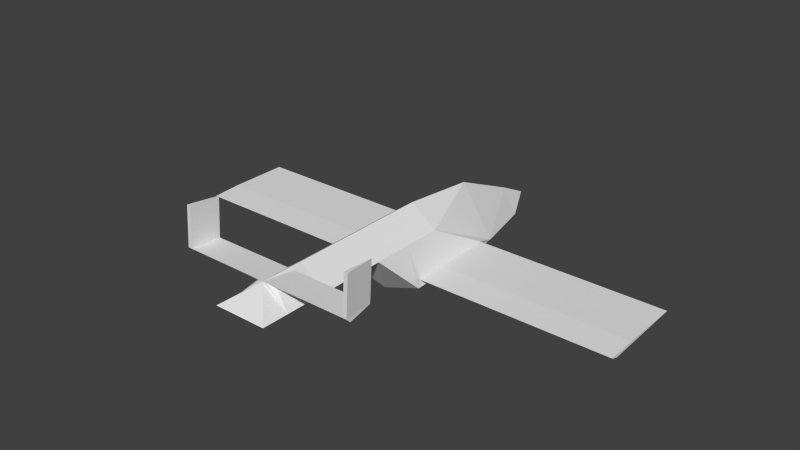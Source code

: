 # Source: EnemyPlane1.blend  (saved by Blender 2.71.0; exported with 4.5.12 LTS)
import bpy
from mathutils import Matrix  # noqa: F401  (used for matrix-valued properties, if any)

bpy.ops.wm.read_factory_settings(use_empty=True)
scene = bpy.context.scene
scene.name = 'Scene'

# ---- collections
col_collection_1 = bpy.data.collections.new('Collection 1'); scene.collection.children.link(col_collection_1)

# ---- world
world_world = bpy.data.worlds.new('World'); scene.world = world_world
world_world.color = (0.05088, 0.05088, 0.05088)
world_world.use_sun_shadow = False
world_world.sun_shadow_jitter_overblur = 0.0
world_world.cycles.sampling_method = 'MANUAL'
world_world.cycles.sample_map_resolution = 256

# ---- meshes
me_circle = bpy.data.meshes.new('Circle')
me_circle.from_pydata([(0.0, 1.0, 0.0), (1.004, -0.5, 0.0), (0.0, 0.8, -2.0), (0.866, -0.5, -2.0), (1.991e-08, 8.059e-08, -3.8), (0.3719, -0.6442, -3.8), (3.974e-08, -0.4, -4.6), (0.6815, 0.4931, -3.96e-08), (0.0, 1.0, 1.0), (1.004, -0.5, 1.0), (0.6815, 0.4931, 1.0), (0.0, 1.0, 2.0), (0.6815, 0.4931, 2.0), (0.0, 1.0, 3.711), (0.6815, 0.4931, 3.711), (0.0, 1.0, 4.8), (0.6815, 0.4931, 4.8), (0.1, 0.9519, 4.0), (0.6815, 0.4931, 5.5), (2.191, 0.9465, 4.0), (0.1, 1.0, 4.8), (0.2815, 0.8931, 4.7), (2.191, 1.944, 3.933), (2.191, 1.0, 4.8), (2.191, 0.8931, 4.7), (2.291, 1.0, 4.8), (2.291, 0.8931, 4.7), (2.191, 1.998, 4.733), (2.291, 1.998, 4.733), (0.9644, -0.385, 0.09661), (0.9537, -0.311, -1.451), (0.9394, -0.3082, 0.1003), (0.9644, -0.4133, 0.6881), (0.9394, -0.3452, 0.874), (5.952, -0.385, 0.09661), (5.952, -0.311, -1.451), (5.952, -0.3082, 0.1003), (5.952, -0.4133, 0.6881), (5.952, -0.3452, 0.874), (0.0, -0.8435, 5.596e-08), (0.0, -0.8435, -2.0), (0.0, -0.7198, -3.8), (0.0, -0.4, -4.6), (0.0, -0.8435, 1.0), (0.0, 0.1496, 2.0), (0.0, 0.1496, 4.0), (0.0, 0.1496, 4.8), (0.0, 0.4945, 5.5)], [], [(3, 2, 4, 5), (1, 9, 32, 29), (2, 3, 7), (5, 4, 6), (0, 7, 10, 8), (7, 3, 30, 31), (2, 7, 0), (11, 12, 14, 13), (8, 10, 12, 11), (10, 9, 12), (15, 13, 17, 20), (15, 16, 18), (20, 17, 19, 23), (16, 15, 20, 21), (24, 23, 25, 26), (21, 20, 23, 24), (19, 25, 28, 22), (25, 23, 27, 28), (19, 26, 25), (14, 16, 21, 17), (13, 14, 17), (27, 22, 28), (19, 24, 26), (23, 19, 22, 27), (17, 21, 24, 19), (29, 32, 37, 34), (31, 30, 35, 36), (10, 7, 31, 33), (9, 10, 33, 32), (3, 1, 29, 30), (34, 36, 35), (36, 34, 37, 38), (33, 31, 36, 38), (32, 33, 38, 37), (30, 29, 34, 35), (18, 16, 46, 47), (16, 14, 45, 46), (14, 12, 44, 45), (12, 9, 43, 44), (9, 1, 39, 43), (5, 6, 42, 41), (3, 5, 41, 40), (1, 3, 40, 39), (18, 47, 15)])
_uv = me_circle.uv_layers.new(name='UVMap')
_uv.uv.foreach_set('vector', [0.7106, 0.2342, 0.8443, 0.3607, 0.9288, 0.1394, 0.8586, 0.08788, 0.5341, 0.3709, 0.4512, 0.441, 0.4824, 0.4285, 0.5345, 0.3885, 0.8443, 0.3607, 0.7106, 0.2342, 0.6152, 0.4688, 0.8586, 0.08788, 0.9288, 0.1394, 0.9473, 0.02906, 0.6835, 0.5479, 0.6152, 0.4688, 0.5136, 0.5408, 0.5798, 0.6335, 0.6152, 0.4688, 0.7106, 0.2342, 0.6693, 0.2918, 0.5399, 0.3958, 0.8443, 0.3607, 0.6152, 0.4688, 0.6835, 0.5479, 0.4631, 0.7152, 0.3865, 0.6136, 0.2137, 0.795, 0.2888, 0.8791, 0.5798, 0.6335, 0.5136, 0.5408, 0.3865, 0.6136, 0.4631, 0.7152, 0.5136, 0.5408, 0.4512, 0.441, 0.3865, 0.6136, 0.182, 0.9576, 0.2888, 0.8791, 0.2507, 0.8906, 0.1827, 0.9431, 0.182, 0.9576, 0.1289, 0.8839, 0.1159, 0.9165, 0.06174, 0.2246, 0.06141, 0.1488, 0.2745, 0.1506, 0.3042, 0.2379, 0.1289, 0.8839, 0.182, 0.9576, 0.1827, 0.9431, 0.1722, 0.9222, 0.3008, 0.2541, 0.3042, 0.2379, 0.314, 0.2427, 0.3095, 0.2565, 0.07828, 0.2395, 0.06174, 0.2246, 0.3042, 0.2379, 0.3008, 0.2541, 0.2745, 0.1506, 0.3194, 0.07351, 0.3712, 0.1605, 0.3257, 0.1606, 0.314, 0.2427, 0.3042, 0.2379, 0.358, 0.1642, 0.3712, 0.1605, 0.2745, 0.1506, 0.3037, 0.07824, 0.3194, 0.07351, 0.2137, 0.795, 0.1289, 0.8839, 0.1722, 0.9222, 0.2507, 0.8906, 0.2888, 0.8791, 0.2137, 0.795, 0.2507, 0.8906, 0.358, 0.1642, 0.3257, 0.1606, 0.3712, 0.1605, 0.2745, 0.1506, 0.2931, 0.07573, 0.3037, 0.07824, 0.3042, 0.2379, 0.2745, 0.1506, 0.3257, 0.1606, 0.358, 0.1642, 0.06141, 0.1488, 0.07999, 0.07351, 0.2931, 0.07573, 0.2745, 0.1506, 0.6227, 0.6888, 0.6227, 0.6486, 0.9609, 0.6486, 0.9609, 0.6888, 0.6244, 0.8966, 0.622, 0.7938, 0.9609, 0.7938, 0.9202, 0.8967, 0.5136, 0.5408, 0.6152, 0.4688, 0.5399, 0.3958, 0.4718, 0.4475, 0.4512, 0.441, 0.5136, 0.5408, 0.4718, 0.4475, 0.4824, 0.4285, 0.7106, 0.2342, 0.5341, 0.3709, 0.5345, 0.3885, 0.6693, 0.2918, 0.9251, 0.9015, 0.9202, 0.8967, 0.9609, 0.7938, 0.9202, 0.8967, 0.9251, 0.9015, 0.8668, 0.9342, 0.8535, 0.9298, 0.6323, 0.9618, 0.6244, 0.8966, 0.9202, 0.8967, 0.8535, 0.9298, 0.637, 0.9771, 0.6323, 0.9618, 0.8535, 0.9298, 0.8668, 0.9342, 0.622, 0.7938, 0.6227, 0.6888, 0.9609, 0.6888, 0.9609, 0.7938, 0.1159, 0.9165, 0.1289, 0.8839, 0.05238, 0.8538, 0.05486, 0.9548, 0.1289, 0.8839, 0.2137, 0.795, 0.1064, 0.7591, 0.05238, 0.8538, 0.2137, 0.795, 0.3865, 0.6136, 0.2952, 0.5446, 0.1064, 0.7591, 0.3865, 0.6136, 0.4512, 0.441, 0.3566, 0.3587, 0.2952, 0.5446, 0.4512, 0.441, 0.5341, 0.3709, 0.4529, 0.2728, 0.3566, 0.3587, 0.8586, 0.08788, 0.9473, 0.02906, 0.947, 0.02726, 0.844, 0.04691, 0.7106, 0.2342, 0.8586, 0.08788, 0.844, 0.04691, 0.6538, 0.1383, 0.5341, 0.3709, 0.7106, 0.2342, 0.6538, 0.1383, 0.4529, 0.2728, 0.1159, 0.9165, 0.05486, 0.9548, 0.182, 0.9576])
me_circle.use_remesh_preserve_volume = False
me_circle.use_remesh_preserve_attributes = False
me_circle.use_mirror_vertex_groups = False
me_circle.update()

# ---- objects
ob_circle = bpy.data.objects.new('Circle', me_circle)

# ---- transforms, parenting, visibility, modifiers, constraints
ob_circle.location = (0.0, 0.0, 0.0)
ob_circle.rotation_euler = (1.571, -0.0, -0.0)
ob_circle.lineart.crease_threshold = 0.0
_m = ob_circle.modifiers.new('Mirror', 'MIRROR')
_m.use_clip = True

# ---- collection membership
col_collection_1.objects.link(ob_circle)

# ---- scene / render settings (as saved in the file)
scene.frame_start = 1; scene.frame_end = 250; scene.frame_set(1)
scene.render.engine = 'BLENDER_EEVEE_NEXT'
scene.render.resolution_percentage = 50
scene.render.dither_intensity = 0.0
scene.cycles.use_denoising = False
scene.cycles.samples = 10
scene.cycles.sampling_pattern = 'TABULATED_SOBOL'
scene.cycles.light_sampling_threshold = 0.0
scene.cycles.use_adaptive_sampling = False
scene.cycles.use_light_tree = False
scene.cycles.blur_glossy = 0.0
scene.cycles.volume_bounces = 1
scene.cycles.pixel_filter_type = 'GAUSSIAN'
scene.cycles.sample_clamp_indirect = 0.0
scene.view_settings.view_transform = 'Standard'
bpy.context.view_layer.update()

# ---- added for rendering (the .blend has no active camera and no usable light): camera, sun
cam_auto = bpy.data.cameras.new('AutoCamera')
cam_auto.lens = 50.0
cam_auto.sensor_width = 36.0
cam_auto.clip_end = 1000.0
ob_auto_camera = bpy.data.objects.new('AutoCamera', cam_auto)
scene.collection.objects.link(ob_auto_camera)
ob_auto_camera.location = (14.6812, -18.0674, 12.3221)
ob_auto_camera.rotation_euler = (1.09748, -7.21219e-08, 0.694738)
scene.camera = ob_auto_camera
light_auto_sun = bpy.data.lights.new('AutoSun', 'SUN')
light_auto_sun.energy = 3.0
light_auto_sun.angle = 0.0523599
ob_auto_sun = bpy.data.objects.new('AutoSun', light_auto_sun)
scene.collection.objects.link(ob_auto_sun)
ob_auto_sun.rotation_euler = (0.872665, 0.174533, 0.523599)
bpy.context.view_layer.update()

